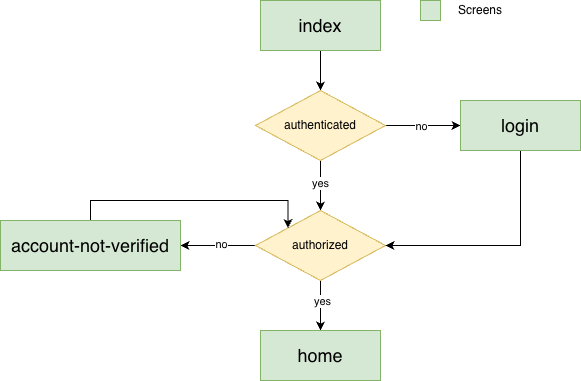

The diagram above was exported from draw.io. Its source (the exported page's mxGraphModel, read from the mxfile embedded in the PNG):
<mxGraphModel dx="2213" dy="1100" grid="1" gridSize="10" guides="1" tooltips="1" connect="1" arrows="1" fold="1" page="1" pageScale="1" pageWidth="850" pageHeight="1100" math="0" shadow="0">
  <root>
    <mxCell id="0" />
    <mxCell id="1" parent="0" />
    <mxCell id="2" edge="1" parent="1" source="3" style="edgeStyle=orthogonalEdgeStyle;rounded=0;orthogonalLoop=1;jettySize=auto;html=1;" target="8">
      <mxGeometry relative="1" as="geometry" />
    </mxCell>
    <mxCell id="3" parent="1" style="rounded=0;whiteSpace=wrap;html=1;fillColor=#d5e8d4;strokeColor=#82b366;" value="&lt;font style=&quot;font-size: 18px;&quot;&gt;index&lt;/font&gt;" vertex="1">
      <mxGeometry height="50" width="120" x="360" y="80" as="geometry" />
    </mxCell>
    <mxCell id="4" edge="1" parent="1" source="8" style="edgeStyle=orthogonalEdgeStyle;rounded=0;orthogonalLoop=1;jettySize=auto;html=1;entryX=0.5;entryY=0;entryDx=0;entryDy=0;" target="13">
      <mxGeometry relative="1" as="geometry">
        <mxPoint x="420" y="320" as="targetPoint" />
      </mxGeometry>
    </mxCell>
    <mxCell id="5" connectable="0" parent="4" style="edgeLabel;html=1;align=center;verticalAlign=middle;resizable=0;points=[];" value="yes" vertex="1">
      <mxGeometry relative="1" x="-0.1088" y="-1" as="geometry">
        <mxPoint as="offset" />
      </mxGeometry>
    </mxCell>
    <mxCell id="6" edge="1" parent="1" source="8" style="edgeStyle=orthogonalEdgeStyle;rounded=0;orthogonalLoop=1;jettySize=auto;html=1;" target="15">
      <mxGeometry relative="1" as="geometry" />
    </mxCell>
    <mxCell id="7" connectable="0" parent="6" style="edgeLabel;html=1;align=center;verticalAlign=middle;resizable=0;points=[];" value="no" vertex="1">
      <mxGeometry relative="1" x="-0.4455" y="1" as="geometry">
        <mxPoint x="14" y="1" as="offset" />
      </mxGeometry>
    </mxCell>
    <mxCell id="8" parent="1" style="rhombus;whiteSpace=wrap;html=1;fillColor=#fff2cc;strokeColor=#d6b656;" value="authenticated" vertex="1">
      <mxGeometry height="70" width="130" x="355" y="170" as="geometry" />
    </mxCell>
    <mxCell id="9" edge="1" parent="1" source="13" style="edgeStyle=orthogonalEdgeStyle;rounded=0;orthogonalLoop=1;jettySize=auto;html=1;entryX=1;entryY=0.5;entryDx=0;entryDy=0;" target="17">
      <mxGeometry relative="1" as="geometry" />
    </mxCell>
    <mxCell id="10" connectable="0" parent="9" style="edgeLabel;html=1;align=center;verticalAlign=middle;resizable=0;points=[];" value="no" vertex="1">
      <mxGeometry relative="1" x="-0.0691" y="-2" as="geometry">
        <mxPoint as="offset" />
      </mxGeometry>
    </mxCell>
    <mxCell id="11" edge="1" parent="1" source="13" style="edgeStyle=orthogonalEdgeStyle;rounded=0;orthogonalLoop=1;jettySize=auto;html=1;" target="18">
      <mxGeometry relative="1" as="geometry" />
    </mxCell>
    <mxCell id="12" connectable="0" parent="11" style="edgeLabel;html=1;align=center;verticalAlign=middle;resizable=0;points=[];" value="yes" vertex="1">
      <mxGeometry relative="1" x="-0.1971" y="1" as="geometry">
        <mxPoint as="offset" />
      </mxGeometry>
    </mxCell>
    <mxCell id="13" parent="1" style="rhombus;whiteSpace=wrap;html=1;fillColor=#fff2cc;strokeColor=#d6b656;" value="authorized" vertex="1">
      <mxGeometry height="70" width="130" x="355" y="290" as="geometry" />
    </mxCell>
    <mxCell id="14" edge="1" parent="1" source="15" style="edgeStyle=orthogonalEdgeStyle;rounded=0;orthogonalLoop=1;jettySize=auto;html=1;entryX=1;entryY=0.5;entryDx=0;entryDy=0;exitX=0.5;exitY=1;exitDx=0;exitDy=0;" target="13">
      <mxGeometry relative="1" as="geometry" />
    </mxCell>
    <mxCell id="15" parent="1" style="rounded=0;whiteSpace=wrap;html=1;fillColor=#d5e8d4;strokeColor=#82b366;" value="&lt;font style=&quot;font-size: 18px;&quot;&gt;login&lt;/font&gt;" vertex="1">
      <mxGeometry height="50" width="120" x="560" y="180" as="geometry" />
    </mxCell>
    <mxCell id="16" edge="1" parent="1" source="17" style="edgeStyle=orthogonalEdgeStyle;rounded=0;orthogonalLoop=1;jettySize=auto;html=1;entryX=0;entryY=0;entryDx=0;entryDy=0;exitX=0.5;exitY=0;exitDx=0;exitDy=0;" target="13">
      <mxGeometry relative="1" as="geometry">
        <Array as="points">
          <mxPoint x="190" y="280" />
          <mxPoint x="388" y="280" />
        </Array>
      </mxGeometry>
    </mxCell>
    <mxCell id="17" parent="1" style="rounded=0;whiteSpace=wrap;html=1;fillColor=#d5e8d4;strokeColor=#82b366;" value="&lt;font style=&quot;font-size: 18px;&quot;&gt;account-not-verified&lt;/font&gt;" vertex="1">
      <mxGeometry height="50" width="180" x="100" y="300" as="geometry" />
    </mxCell>
    <mxCell id="18" parent="1" style="rounded=0;whiteSpace=wrap;html=1;fillColor=#d5e8d4;strokeColor=#82b366;" value="&lt;font style=&quot;font-size: 18px;&quot;&gt;home&lt;/font&gt;" vertex="1">
      <mxGeometry height="50" width="120" x="360" y="410" as="geometry" />
    </mxCell>
    <mxCell id="19" parent="1" style="rounded=0;whiteSpace=wrap;html=1;fillColor=#d5e8d4;strokeColor=#82b366;" value="" vertex="1">
      <mxGeometry height="20" width="20" x="520" y="80" as="geometry" />
    </mxCell>
    <mxCell id="20" parent="1" style="text;html=1;whiteSpace=wrap;strokeColor=none;fillColor=none;align=center;verticalAlign=middle;rounded=0;" value="Screens" vertex="1">
      <mxGeometry height="15" width="60" x="550" y="82.5" as="geometry" />
    </mxCell>
  </root>
</mxGraphModel>